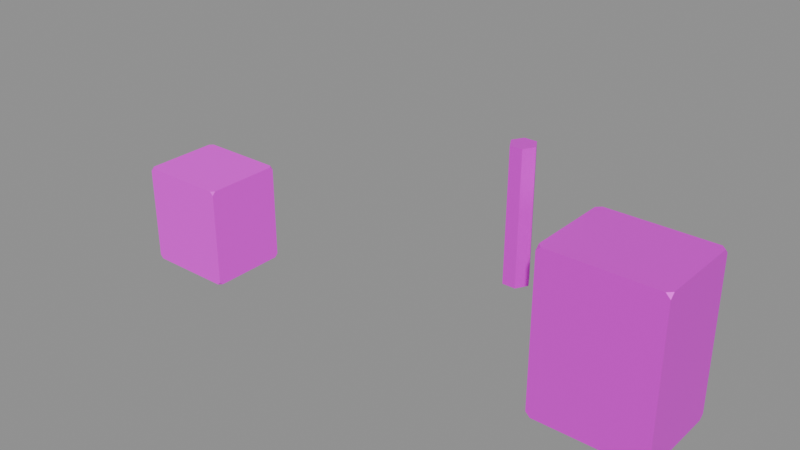 # Source: roof_equipment.blend  (saved by Blender 4.5.87; exported with 4.5.12 LTS)
import bpy
from mathutils import Matrix  # noqa: F401  (used for matrix-valued properties, if any)

bpy.ops.wm.read_factory_settings(use_empty=True)
scene = bpy.context.scene
scene.name = 'WB002_PACKAGE_roof_equipment'

# ---- collections
col_sea_scene_water_building_002_roof_equipment = bpy.data.collections.new('SEA-SCENE-WATER-BUILDING-002-ROOF-EQUIPMENT'); scene.collection.children.link(col_sea_scene_water_building_002_roof_equipment)

# ---- images (referenced by path relative to the original .blend; pixels are not part of the script)
import os
ASSET_DIR = os.environ.get("B2B_ASSET_DIR", "")  # directory of the original .blend (textures are referenced by path, not embedded)
HERE = os.path.dirname(os.path.abspath(__file__))  # packed textures are extracted next to this script under _unpacked/

def load_image(name, relpath, width, height, colorspace="sRGB"):
    """Load a texture the original file referenced (path relative to the .blend, or extracted next to this script)."""
    p = next((c for c in (os.path.join(HERE, relpath), os.path.join(ASSET_DIR, relpath)) if relpath and os.path.exists(c)), "")
    if p:
        img = bpy.data.images.load(p, check_existing=True)
        img.name = name
    else:  # same state as the original file: an image datablock whose file is absent (Cycles renders it pink)
        img = bpy.data.images.new(name, width, height)
        img.source = "FILE"
        img.filepath = "//" + (relpath or name)
    img.colorspace_settings.name = colorspace
    return img
img_sea_cabin_timber_8x8_512_png = load_image('sea_cabin_timber_8x8_512.png', 'sea_cabin_timber_8x8_512.png', 1024, 1024, 'sRGB')

# ---- materials (node trees are filled in below, after node groups)
mat_wb002_sea_metal_metal_003 = bpy.data.materials.new('WB002_SEA_Metal_metal.003')
mat_wb002_sea_metal_metal_003.diffuse_color = (0.3, 0.38, 0.36, 1.0)
mat_wb002_sea_matte_cream_013 = bpy.data.materials.new('WB002_SEA_Matte_cream.013')
mat_wb002_sea_matte_cream_013.diffuse_color = (0.76, 0.72, 0.57, 1.0)
mat_wb002_sea_metal_metal_004 = bpy.data.materials.new('WB002_SEA_Metal_metal.004')
mat_wb002_sea_metal_metal_004.diffuse_color = (0.3, 0.38, 0.36, 1.0)

# ---- material node trees
mat_wb002_sea_metal_metal_003.use_nodes = True; mat_wb002_sea_metal_metal_003.node_tree.nodes.clear()
_N = mat_wb002_sea_metal_metal_003.node_tree.nodes; _L = mat_wb002_sea_metal_metal_003.node_tree.links
n0 = _N.new('ShaderNodeBsdfPrincipled'); n0.name = '原理化 BSDF'; n0.location = (-200, 100)
n0.inputs[1].default_value = 0.3
n0.inputs[2].default_value = 0.45
n1 = _N.new('ShaderNodeOutputMaterial'); n1.name = '材质输出'; n1.location = (200, 100)
n2 = _N.new('ShaderNodeUVMap'); n2.name = 'UV 贴图'; n2.location = (0, 0)
n2.uv_map = 'PaletteUV'
n3 = _N.new('ShaderNodeTexImage'); n3.name = '图像纹理'; n3.location = (0, 0)
n3.image = img_sea_cabin_timber_8x8_512_png
n3.interpolation = 'Closest'
_L.new(n0.outputs[0], n1.inputs[0])
_L.new(n2.outputs[0], n3.inputs[0])
_L.new(n3.outputs[0], n0.inputs[0])
n1.is_active_output = True
mat_wb002_sea_matte_cream_013.use_nodes = True; mat_wb002_sea_matte_cream_013.node_tree.nodes.clear()
_N = mat_wb002_sea_matte_cream_013.node_tree.nodes; _L = mat_wb002_sea_matte_cream_013.node_tree.links
n0 = _N.new('ShaderNodeBsdfPrincipled'); n0.name = '原理化 BSDF'; n0.location = (-200, 100)
n0.inputs[2].default_value = 0.72
n1 = _N.new('ShaderNodeOutputMaterial'); n1.name = '材质输出'; n1.location = (200, 100)
n2 = _N.new('ShaderNodeUVMap'); n2.name = 'UV 贴图'; n2.location = (0, 0)
n2.uv_map = 'PaletteUV'
n3 = _N.new('ShaderNodeTexImage'); n3.name = '图像纹理'; n3.location = (0, 0)
n3.image = img_sea_cabin_timber_8x8_512_png
n3.interpolation = 'Closest'
_L.new(n0.outputs[0], n1.inputs[0])
_L.new(n2.outputs[0], n3.inputs[0])
_L.new(n3.outputs[0], n0.inputs[0])
n1.is_active_output = True
mat_wb002_sea_metal_metal_004.use_nodes = True; mat_wb002_sea_metal_metal_004.node_tree.nodes.clear()
_N = mat_wb002_sea_metal_metal_004.node_tree.nodes; _L = mat_wb002_sea_metal_metal_004.node_tree.links
n0 = _N.new('ShaderNodeBsdfPrincipled'); n0.name = '原理化 BSDF'; n0.location = (-200, 100)
n0.inputs[1].default_value = 0.3
n0.inputs[2].default_value = 0.45
n1 = _N.new('ShaderNodeOutputMaterial'); n1.name = '材质输出'; n1.location = (200, 100)
n2 = _N.new('ShaderNodeUVMap'); n2.name = 'UV 贴图'; n2.location = (0, 0)
n2.uv_map = 'PaletteUV'
n3 = _N.new('ShaderNodeTexImage'); n3.name = '图像纹理'; n3.location = (0, 0)
n3.image = img_sea_cabin_timber_8x8_512_png
n3.interpolation = 'Closest'
_L.new(n0.outputs[0], n1.inputs[0])
_L.new(n2.outputs[0], n3.inputs[0])
_L.new(n3.outputs[0], n0.inputs[0])
n1.is_active_output = True

# ---- meshes
me_wb002 = bpy.data.meshes.new('WB002_水箱')
me_wb002.from_pydata([(1.45, -0.285, 0.0), (1.49, -0.325, 0.0), (1.45, -0.325, 0.04), (2.45, -0.325, 0.04), (2.41, -0.325, 0.0), (2.45, -0.285, 0.0), (2.45, 0.475, 0.04), (2.45, 0.435, 0.0), (2.41, 0.475, 0.0), (1.45, 0.475, 0.04), (1.49, 0.475, 0.0), (1.45, 0.435, 0.0), (1.45, -0.325, 1.36), (1.49, -0.325, 1.4), (1.45, -0.285, 1.4), (2.45, -0.285, 1.4), (2.41, -0.325, 1.4), (2.45, -0.325, 1.36), (2.41, 0.475, 1.4), (2.45, 0.435, 1.4), (2.45, 0.475, 1.36), (1.45, 0.435, 1.4), (1.49, 0.475, 1.4), (1.45, 0.475, 1.36)], [], [(0, 1, 2), (3, 4, 5), (6, 7, 8), (9, 10, 11), (12, 13, 14), (15, 16, 17), (18, 19, 20), (21, 22, 23), (9, 11, 0, 2, 12, 14, 21, 23), (11, 10, 8, 7, 5, 4, 1, 0), (2, 1, 4, 3, 17, 16, 13, 12), (3, 5, 7, 6, 20, 19, 15, 17), (6, 8, 10, 9, 23, 22, 18, 20), (14, 13, 16, 15, 19, 18, 22, 21)])
_uv = me_wb002.uv_layers.new(name='PaletteUV')
_uv.uv.foreach_set('vector', [0.4625, 0.0625, 0.425, 0.08415, 0.425, 0.04085, 0.4625, 0.0625, 0.425, 0.08415, 0.425, 0.04085, 0.4625, 0.0625, 0.425, 0.08415, 0.425, 0.04085, 0.4625, 0.0625, 0.425, 0.08415, 0.425, 0.04085, 0.4625, 0.0625, 0.425, 0.08415, 0.425, 0.04085, 0.4625, 0.0625, 0.425, 0.08415, 0.425, 0.04085, 0.4625, 0.0625, 0.425, 0.08415, 0.425, 0.04085, 0.4625, 0.0625, 0.425, 0.08415, 0.425, 0.04085, 0.4625, 0.0625, 0.4552, 0.08018, 0.4375, 0.0875, 0.4198, 0.08018, 0.4125, 0.0625, 0.4198, 0.04482, 0.4375, 0.0375, 0.4552, 0.04482, 0.4625, 0.0625, 0.4552, 0.08018, 0.4375, 0.0875, 0.4198, 0.08018, 0.4125, 0.0625, 0.4198, 0.04482, 0.4375, 0.0375, 0.4552, 0.04482, 0.4625, 0.0625, 0.4552, 0.08018, 0.4375, 0.0875, 0.4198, 0.08018, 0.4125, 0.0625, 0.4198, 0.04482, 0.4375, 0.0375, 0.4552, 0.04482, 0.4625, 0.0625, 0.4552, 0.08018, 0.4375, 0.0875, 0.4198, 0.08018, 0.4125, 0.0625, 0.4198, 0.04482, 0.4375, 0.0375, 0.4552, 0.04482, 0.4625, 0.0625, 0.4552, 0.08018, 0.4375, 0.0875, 0.4198, 0.08018, 0.4125, 0.0625, 0.4198, 0.04482, 0.4375, 0.0375, 0.4552, 0.04482, 0.4625, 0.0625, 0.4552, 0.08018, 0.4375, 0.0875, 0.4198, 0.08018, 0.4125, 0.0625, 0.4198, 0.04482, 0.4375, 0.0375, 0.4552, 0.04482])
me_wb002.materials.append(mat_wb002_sea_metal_metal_003)
me_wb002.update()
me_wb002_1 = bpy.data.meshes.new('WB002_设备箱')
me_wb002_1.from_pydata([(-2.45, -0.445, 0.0), (-2.42, -0.475, 0.0), (-2.45, -0.475, 0.03), (-1.65, -0.475, 0.03), (-1.68, -0.475, 0.0), (-1.65, -0.445, 0.0), (-1.65, 0.225, 0.03), (-1.65, 0.195, 0.0), (-1.68, 0.225, 0.0), (-2.45, 0.225, 0.03), (-2.42, 0.225, 0.0), (-2.45, 0.195, 0.0), (-2.45, -0.475, 0.87), (-2.42, -0.475, 0.9), (-2.45, -0.445, 0.9), (-1.65, -0.445, 0.9), (-1.68, -0.475, 0.9), (-1.65, -0.475, 0.87), (-1.68, 0.225, 0.9), (-1.65, 0.195, 0.9), (-1.65, 0.225, 0.87), (-2.45, 0.195, 0.9), (-2.42, 0.225, 0.9), (-2.45, 0.225, 0.87)], [], [(0, 1, 2), (3, 4, 5), (6, 7, 8), (9, 10, 11), (12, 13, 14), (15, 16, 17), (18, 19, 20), (21, 22, 23), (9, 11, 0, 2, 12, 14, 21, 23), (11, 10, 8, 7, 5, 4, 1, 0), (2, 1, 4, 3, 17, 16, 13, 12), (3, 5, 7, 6, 20, 19, 15, 17), (6, 8, 10, 9, 23, 22, 18, 20), (14, 13, 16, 15, 19, 18, 22, 21)])
_uv = me_wb002_1.uv_layers.new(name='PaletteUV')
_uv.uv.foreach_set('vector', [0.0875, 0.9375, 0.05, 0.9592, 0.05, 0.9158, 0.0875, 0.9375, 0.05, 0.9592, 0.05, 0.9158, 0.0875, 0.9375, 0.05, 0.9592, 0.05, 0.9158, 0.0875, 0.9375, 0.05, 0.9592, 0.05, 0.9158, 0.0875, 0.9375, 0.05, 0.9592, 0.05, 0.9158, 0.0875, 0.9375, 0.05, 0.9592, 0.05, 0.9158, 0.0875, 0.9375, 0.05, 0.9592, 0.05, 0.9158, 0.0875, 0.9375, 0.05, 0.9592, 0.05, 0.9158, 0.0875, 0.9375, 0.08018, 0.9552, 0.0625, 0.9625, 0.04482, 0.9552, 0.0375, 0.9375, 0.04482, 0.9198, 0.0625, 0.9125, 0.08018, 0.9198, 0.0875, 0.9375, 0.08018, 0.9552, 0.0625, 0.9625, 0.04482, 0.9552, 0.0375, 0.9375, 0.04482, 0.9198, 0.0625, 0.9125, 0.08018, 0.9198, 0.0875, 0.9375, 0.08018, 0.9552, 0.0625, 0.9625, 0.04482, 0.9552, 0.0375, 0.9375, 0.04482, 0.9198, 0.0625, 0.9125, 0.08018, 0.9198, 0.0875, 0.9375, 0.08018, 0.9552, 0.0625, 0.9625, 0.04482, 0.9552, 0.0375, 0.9375, 0.04482, 0.9198, 0.0625, 0.9125, 0.08018, 0.9198, 0.0875, 0.9375, 0.08018, 0.9552, 0.0625, 0.9625, 0.04482, 0.9552, 0.0375, 0.9375, 0.04482, 0.9198, 0.0625, 0.9125, 0.08018, 0.9198, 0.0875, 0.9375, 0.08018, 0.9552, 0.0625, 0.9625, 0.04482, 0.9552, 0.0375, 0.9375, 0.04482, 0.9198, 0.0625, 0.9125, 0.08018, 0.9198])
me_wb002_1.materials.append(mat_wb002_sea_matte_cream_013)
me_wb002_1.update()
me_wb002_2 = bpy.data.meshes.new('WB002_短排气管')
me_wb002_2.from_pydata([(0.94, 0.075, 0.8), (0.995, -0.02026, 0.8), (1.105, -0.02026, 0.8), (1.16, 0.075, 0.8), (1.105, 0.1703, 0.8), (0.995, 0.1703, 0.8), (0.9455, 0.075, 1.9), (0.9978, -0.0155, 1.9), (1.102, -0.0155, 1.9), (1.155, 0.075, 1.9), (1.102, 0.1655, 1.9), (0.9978, 0.1655, 1.9)], [], [(5, 4, 3, 2, 1, 0), (6, 7, 8, 9, 10, 11), (0, 1, 7, 6), (1, 2, 8, 7), (2, 3, 9, 8), (3, 4, 10, 9), (4, 5, 11, 10), (5, 0, 6, 11)])
_uv = me_wb002_2.uv_layers.new(name='PaletteUV')
_uv.uv.foreach_set('vector', [0.4625, 0.0625, 0.45, 0.08415, 0.425, 0.08415, 0.4125, 0.0625, 0.425, 0.04085, 0.45, 0.04085, 0.4625, 0.0625, 0.45, 0.08415, 0.425, 0.08415, 0.4125, 0.0625, 0.425, 0.04085, 0.45, 0.04085, 0.4625, 0.0625, 0.4375, 0.0875, 0.4125, 0.0625, 0.4375, 0.0375, 0.4625, 0.0625, 0.4375, 0.0875, 0.4125, 0.0625, 0.4375, 0.0375, 0.4625, 0.0625, 0.4375, 0.0875, 0.4125, 0.0625, 0.4375, 0.0375, 0.4625, 0.0625, 0.4375, 0.0875, 0.4125, 0.0625, 0.4375, 0.0375, 0.4625, 0.0625, 0.4375, 0.0875, 0.4125, 0.0625, 0.4375, 0.0375, 0.4625, 0.0625, 0.4375, 0.0875, 0.4125, 0.0625, 0.4375, 0.0375])
me_wb002_2.materials.append(mat_wb002_sea_metal_metal_004)
me_wb002_2.update()

# ---- objects
ob_wb002 = bpy.data.objects.new('WB002_水箱', me_wb002)
ob_wb002_1 = bpy.data.objects.new('WB002_设备箱', me_wb002_1)
ob_wb002_2 = bpy.data.objects.new('WB002_短排气管', me_wb002_2)

# ---- transforms, parenting, visibility, modifiers, constraints
ob_wb002.location = (0.0, 0.0, 0.0)
ob_wb002_1.location = (0.0, 0.0, 0.0)
ob_wb002_2.location = (0.0, 0.0, 0.0)

# ---- collection membership
col_sea_scene_water_building_002_roof_equipment.objects.link(ob_wb002)
col_sea_scene_water_building_002_roof_equipment.objects.link(ob_wb002_1)
col_sea_scene_water_building_002_roof_equipment.objects.link(ob_wb002_2)

# ---- scene / render settings (as saved in the file)
scene.frame_start = 1; scene.frame_end = 250; scene.frame_set(1)
scene.render.engine = 'BLENDER_EEVEE_NEXT'
bpy.context.view_layer.update()

# ---- added for rendering (the .blend has no active camera and no usable light): camera, sun + grey world if the file has none
cam_auto = bpy.data.cameras.new('AutoCamera')
cam_auto.lens = 50.0
cam_auto.sensor_width = 36.0
cam_auto.clip_end = 1000.0
ob_auto_camera = bpy.data.objects.new('AutoCamera', cam_auto)
scene.collection.objects.link(ob_auto_camera)
ob_auto_camera.location = (4.9413, -5.92956, 4.90304)
ob_auto_camera.rotation_euler = (1.09748, -7.21219e-08, 0.694738)
scene.camera = ob_auto_camera
light_auto_sun = bpy.data.lights.new('AutoSun', 'SUN')
light_auto_sun.energy = 3.0
light_auto_sun.angle = 0.0523599
ob_auto_sun = bpy.data.objects.new('AutoSun', light_auto_sun)
scene.collection.objects.link(ob_auto_sun)
ob_auto_sun.rotation_euler = (0.872665, 0.174533, 0.523599)
if scene.world is None:
    world_auto = bpy.data.worlds.new('AutoWorld')
    world_auto.color = (0.3, 0.3, 0.3)
    scene.world = world_auto
bpy.context.view_layer.update()
